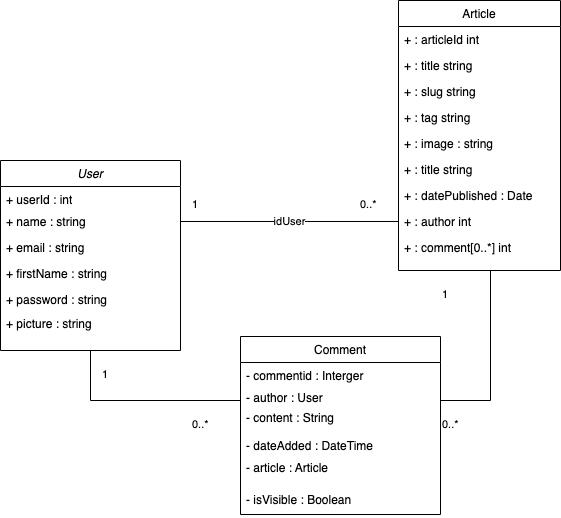

The diagram above was exported from draw.io. Its source (the exported page's mxGraphModel, read from the mxfile embedded in the PNG):
<mxGraphModel dx="1186" dy="615" grid="1" gridSize="10" guides="1" tooltips="1" connect="1" arrows="1" fold="1" page="1" pageScale="1" pageWidth="827" pageHeight="1169" math="0" shadow="0">
  <root>
    <mxCell id="WIyWlLk6GJQsqaUBKTNV-0" />
    <mxCell id="WIyWlLk6GJQsqaUBKTNV-1" parent="WIyWlLk6GJQsqaUBKTNV-0" />
    <mxCell id="zkfFHV4jXpPFQw0GAbJ--0" value="User" style="swimlane;fontStyle=2;align=center;verticalAlign=top;childLayout=stackLayout;horizontal=1;startSize=26;horizontalStack=0;resizeParent=1;resizeLast=0;collapsible=1;marginBottom=0;rounded=0;shadow=0;strokeWidth=1;" parent="WIyWlLk6GJQsqaUBKTNV-1" vertex="1">
      <mxGeometry x="110" y="280" width="180" height="190" as="geometry">
        <mxRectangle x="230" y="140" width="160" height="26" as="alternateBounds" />
      </mxGeometry>
    </mxCell>
    <mxCell id="aIudC82wLGt3WrtQsPld-0" value="+ userId : int" style="text;html=1;strokeColor=none;fillColor=none;align=left;verticalAlign=top;spacingLeft=4;spacingRight=4;whiteSpace=wrap;overflow=hidden;rotatable=0;points=[[0,0.5],[1,0.5]];portConstraint=eastwest;" parent="zkfFHV4jXpPFQw0GAbJ--0" vertex="1">
      <mxGeometry y="26" width="180" height="22" as="geometry" />
    </mxCell>
    <mxCell id="aIudC82wLGt3WrtQsPld-1" value="+ name : string" style="text;html=1;strokeColor=none;fillColor=none;align=left;verticalAlign=top;spacingLeft=4;spacingRight=4;whiteSpace=wrap;overflow=hidden;rotatable=0;points=[[0,0.5],[1,0.5]];portConstraint=eastwest;" parent="zkfFHV4jXpPFQw0GAbJ--0" vertex="1">
      <mxGeometry y="48" width="180" height="26" as="geometry" />
    </mxCell>
    <mxCell id="aIudC82wLGt3WrtQsPld-3" value="+ email : string" style="text;html=1;strokeColor=none;fillColor=none;align=left;verticalAlign=top;spacingLeft=4;spacingRight=4;whiteSpace=wrap;overflow=hidden;rotatable=0;points=[[0,0.5],[1,0.5]];portConstraint=eastwest;" parent="zkfFHV4jXpPFQw0GAbJ--0" vertex="1">
      <mxGeometry y="74" width="180" height="26" as="geometry" />
    </mxCell>
    <mxCell id="aIudC82wLGt3WrtQsPld-2" value="+ firstName : string" style="text;html=1;strokeColor=none;fillColor=none;align=left;verticalAlign=top;spacingLeft=4;spacingRight=4;whiteSpace=wrap;overflow=hidden;rotatable=0;points=[[0,0.5],[1,0.5]];portConstraint=eastwest;" parent="zkfFHV4jXpPFQw0GAbJ--0" vertex="1">
      <mxGeometry y="100" width="180" height="26" as="geometry" />
    </mxCell>
    <mxCell id="aIudC82wLGt3WrtQsPld-4" value="+ password : string" style="text;html=1;strokeColor=none;fillColor=none;align=left;verticalAlign=top;spacingLeft=4;spacingRight=4;whiteSpace=wrap;overflow=hidden;rotatable=0;points=[[0,0.5],[1,0.5]];portConstraint=eastwest;" parent="zkfFHV4jXpPFQw0GAbJ--0" vertex="1">
      <mxGeometry y="126" width="180" height="24" as="geometry" />
    </mxCell>
    <mxCell id="aIudC82wLGt3WrtQsPld-5" value="+ picture : string" style="text;html=1;strokeColor=none;fillColor=none;align=left;verticalAlign=top;spacingLeft=4;spacingRight=4;whiteSpace=wrap;overflow=hidden;rotatable=0;points=[[0,0.5],[1,0.5]];portConstraint=eastwest;" parent="zkfFHV4jXpPFQw0GAbJ--0" vertex="1">
      <mxGeometry y="150" width="180" height="24" as="geometry" />
    </mxCell>
    <mxCell id="zkfFHV4jXpPFQw0GAbJ--17" value="Article" style="swimlane;fontStyle=0;align=center;verticalAlign=top;childLayout=stackLayout;horizontal=1;startSize=26;horizontalStack=0;resizeParent=1;resizeLast=0;collapsible=1;marginBottom=0;rounded=0;shadow=0;strokeWidth=1;" parent="WIyWlLk6GJQsqaUBKTNV-1" vertex="1">
      <mxGeometry x="508" y="120" width="162" height="270" as="geometry">
        <mxRectangle x="550" y="140" width="160" height="26" as="alternateBounds" />
      </mxGeometry>
    </mxCell>
    <mxCell id="aIudC82wLGt3WrtQsPld-9" value="+ : articleId int" style="text;align=left;verticalAlign=top;spacingLeft=4;spacingRight=4;overflow=hidden;rotatable=0;points=[[0,0.5],[1,0.5]];portConstraint=eastwest;" parent="zkfFHV4jXpPFQw0GAbJ--17" vertex="1">
      <mxGeometry y="26" width="162" height="26" as="geometry" />
    </mxCell>
    <mxCell id="zkfFHV4jXpPFQw0GAbJ--18" value="+ : title string" style="text;align=left;verticalAlign=top;spacingLeft=4;spacingRight=4;overflow=hidden;rotatable=0;points=[[0,0.5],[1,0.5]];portConstraint=eastwest;" parent="zkfFHV4jXpPFQw0GAbJ--17" vertex="1">
      <mxGeometry y="52" width="162" height="26" as="geometry" />
    </mxCell>
    <mxCell id="zkfFHV4jXpPFQw0GAbJ--19" value="+ : slug string" style="text;align=left;verticalAlign=top;spacingLeft=4;spacingRight=4;overflow=hidden;rotatable=0;points=[[0,0.5],[1,0.5]];portConstraint=eastwest;rounded=0;shadow=0;html=0;" parent="zkfFHV4jXpPFQw0GAbJ--17" vertex="1">
      <mxGeometry y="78" width="162" height="26" as="geometry" />
    </mxCell>
    <mxCell id="zkfFHV4jXpPFQw0GAbJ--20" value="+ : tag string" style="text;align=left;verticalAlign=top;spacingLeft=4;spacingRight=4;overflow=hidden;rotatable=0;points=[[0,0.5],[1,0.5]];portConstraint=eastwest;rounded=0;shadow=0;html=0;" parent="zkfFHV4jXpPFQw0GAbJ--17" vertex="1">
      <mxGeometry y="104" width="162" height="26" as="geometry" />
    </mxCell>
    <mxCell id="aIudC82wLGt3WrtQsPld-6" value="+ : image : string" style="text;align=left;verticalAlign=top;spacingLeft=4;spacingRight=4;overflow=hidden;rotatable=0;points=[[0,0.5],[1,0.5]];portConstraint=eastwest;rounded=0;shadow=0;html=0;" parent="zkfFHV4jXpPFQw0GAbJ--17" vertex="1">
      <mxGeometry y="130" width="162" height="26" as="geometry" />
    </mxCell>
    <mxCell id="zkfFHV4jXpPFQw0GAbJ--21" value="+ : title string" style="text;align=left;verticalAlign=top;spacingLeft=4;spacingRight=4;overflow=hidden;rotatable=0;points=[[0,0.5],[1,0.5]];portConstraint=eastwest;rounded=0;shadow=0;html=0;" parent="zkfFHV4jXpPFQw0GAbJ--17" vertex="1">
      <mxGeometry y="156" width="162" height="26" as="geometry" />
    </mxCell>
    <mxCell id="zkfFHV4jXpPFQw0GAbJ--22" value="+ : datePublished : Date" style="text;align=left;verticalAlign=top;spacingLeft=4;spacingRight=4;overflow=hidden;rotatable=0;points=[[0,0.5],[1,0.5]];portConstraint=eastwest;rounded=0;shadow=0;html=0;" parent="zkfFHV4jXpPFQw0GAbJ--17" vertex="1">
      <mxGeometry y="182" width="162" height="26" as="geometry" />
    </mxCell>
    <mxCell id="zkfFHV4jXpPFQw0GAbJ--24" value="+ : author int" style="text;align=left;verticalAlign=top;spacingLeft=4;spacingRight=4;overflow=hidden;rotatable=0;points=[[0,0.5],[1,0.5]];portConstraint=eastwest;" parent="zkfFHV4jXpPFQw0GAbJ--17" vertex="1">
      <mxGeometry y="208" width="162" height="26" as="geometry" />
    </mxCell>
    <mxCell id="aIudC82wLGt3WrtQsPld-26" value="+ : comment[0..*] int" style="text;align=left;verticalAlign=top;spacingLeft=4;spacingRight=4;overflow=hidden;rotatable=0;points=[[0,0.5],[1,0.5]];portConstraint=eastwest;" parent="zkfFHV4jXpPFQw0GAbJ--17" vertex="1">
      <mxGeometry y="234" width="162" height="26" as="geometry" />
    </mxCell>
    <mxCell id="aIudC82wLGt3WrtQsPld-7" value="idUser" style="endArrow=none;html=1;rounded=0;exitX=1;exitY=0.5;exitDx=0;exitDy=0;entryX=0;entryY=0.5;entryDx=0;entryDy=0;" parent="WIyWlLk6GJQsqaUBKTNV-1" source="aIudC82wLGt3WrtQsPld-1" target="zkfFHV4jXpPFQw0GAbJ--24" edge="1">
      <mxGeometry width="50" height="50" relative="1" as="geometry">
        <mxPoint x="260" y="171" as="sourcePoint" />
        <mxPoint x="370" y="170" as="targetPoint" />
      </mxGeometry>
    </mxCell>
    <mxCell id="aIudC82wLGt3WrtQsPld-11" value="Comment" style="swimlane;fontStyle=0;childLayout=stackLayout;horizontal=1;startSize=26;fillColor=none;horizontalStack=0;resizeParent=1;resizeParentMax=0;resizeLast=0;collapsible=1;marginBottom=0;" parent="WIyWlLk6GJQsqaUBKTNV-1" vertex="1">
      <mxGeometry x="350" y="456" width="200" height="178" as="geometry" />
    </mxCell>
    <mxCell id="aIudC82wLGt3WrtQsPld-12" value="- commentid : Interger" style="text;strokeColor=none;fillColor=none;align=left;verticalAlign=top;spacingLeft=4;spacingRight=4;overflow=hidden;rotatable=0;points=[[0,0.5],[1,0.5]];portConstraint=eastwest;" parent="aIudC82wLGt3WrtQsPld-11" vertex="1">
      <mxGeometry y="26" width="200" height="22" as="geometry" />
    </mxCell>
    <mxCell id="aIudC82wLGt3WrtQsPld-13" value="- author : User" style="text;strokeColor=none;fillColor=none;align=left;verticalAlign=top;spacingLeft=4;spacingRight=4;overflow=hidden;rotatable=0;points=[[0,0.5],[1,0.5]];portConstraint=eastwest;" parent="aIudC82wLGt3WrtQsPld-11" vertex="1">
      <mxGeometry y="48" width="200" height="20" as="geometry" />
    </mxCell>
    <mxCell id="aIudC82wLGt3WrtQsPld-14" value="- content : String&#10;&#10;- dateAdded : DateTime" style="text;strokeColor=none;fillColor=none;align=left;verticalAlign=top;spacingLeft=4;spacingRight=4;overflow=hidden;rotatable=0;points=[[0,0.5],[1,0.5]];portConstraint=eastwest;" parent="aIudC82wLGt3WrtQsPld-11" vertex="1">
      <mxGeometry y="68" width="200" height="50" as="geometry" />
    </mxCell>
    <mxCell id="aIudC82wLGt3WrtQsPld-15" value="- article : Article" style="text;strokeColor=none;fillColor=none;align=left;verticalAlign=top;spacingLeft=4;spacingRight=4;overflow=hidden;rotatable=0;points=[[0,0.5],[1,0.5]];portConstraint=eastwest;" parent="aIudC82wLGt3WrtQsPld-11" vertex="1">
      <mxGeometry y="118" width="200" height="32" as="geometry" />
    </mxCell>
    <mxCell id="DESu5PEAa-Yd17sZxlQ--0" value="- isVisible : Boolean" style="text;strokeColor=none;fillColor=none;align=left;verticalAlign=top;spacingLeft=4;spacingRight=4;overflow=hidden;rotatable=0;points=[[0,0.5],[1,0.5]];portConstraint=eastwest;" parent="aIudC82wLGt3WrtQsPld-11" vertex="1">
      <mxGeometry y="150" width="200" height="28" as="geometry" />
    </mxCell>
    <mxCell id="aIudC82wLGt3WrtQsPld-20" value="&lt;div style=&quot;text-align: center&quot;&gt;&lt;font face=&quot;helvetica&quot;&gt;&lt;span style=&quot;font-size: 11px ; background-color: rgb(255 , 255 , 255)&quot;&gt;0..*&lt;/span&gt;&lt;/font&gt;&lt;/div&gt;" style="text;whiteSpace=wrap;html=1;" parent="WIyWlLk6GJQsqaUBKTNV-1" vertex="1">
      <mxGeometry x="468" y="310" width="40" height="30" as="geometry" />
    </mxCell>
    <mxCell id="aIudC82wLGt3WrtQsPld-21" value="&lt;div style=&quot;text-align: center&quot;&gt;&lt;font face=&quot;helvetica&quot;&gt;&lt;span style=&quot;font-size: 11px ; background-color: rgb(255 , 255 , 255)&quot;&gt;1&lt;/span&gt;&lt;/font&gt;&lt;/div&gt;" style="text;whiteSpace=wrap;html=1;" parent="WIyWlLk6GJQsqaUBKTNV-1" vertex="1">
      <mxGeometry x="300" y="310" width="40" height="30" as="geometry" />
    </mxCell>
    <mxCell id="aIudC82wLGt3WrtQsPld-23" value="" style="endArrow=none;html=1;rounded=0;exitX=0.5;exitY=1;exitDx=0;exitDy=0;" parent="WIyWlLk6GJQsqaUBKTNV-1" source="zkfFHV4jXpPFQw0GAbJ--0" edge="1">
      <mxGeometry width="50" height="50" relative="1" as="geometry">
        <mxPoint x="390" y="430" as="sourcePoint" />
        <mxPoint x="350" y="520" as="targetPoint" />
        <Array as="points">
          <mxPoint x="200" y="520" />
        </Array>
      </mxGeometry>
    </mxCell>
    <mxCell id="aIudC82wLGt3WrtQsPld-24" value="&lt;div style=&quot;text-align: center&quot;&gt;&lt;font face=&quot;helvetica&quot;&gt;&lt;span style=&quot;font-size: 11px ; background-color: rgb(255 , 255 , 255)&quot;&gt;1&lt;/span&gt;&lt;/font&gt;&lt;/div&gt;" style="text;whiteSpace=wrap;html=1;" parent="WIyWlLk6GJQsqaUBKTNV-1" vertex="1">
      <mxGeometry x="210" y="480" width="40" height="30" as="geometry" />
    </mxCell>
    <mxCell id="aIudC82wLGt3WrtQsPld-25" value="&lt;div style=&quot;text-align: center&quot;&gt;&lt;font face=&quot;helvetica&quot;&gt;&lt;span style=&quot;font-size: 11px ; background-color: rgb(255 , 255 , 255)&quot;&gt;0..*&lt;/span&gt;&lt;/font&gt;&lt;/div&gt;" style="text;whiteSpace=wrap;html=1;" parent="WIyWlLk6GJQsqaUBKTNV-1" vertex="1">
      <mxGeometry x="300" y="530" width="40" height="30" as="geometry" />
    </mxCell>
    <mxCell id="aIudC82wLGt3WrtQsPld-27" value="" style="endArrow=none;html=1;rounded=0;" parent="WIyWlLk6GJQsqaUBKTNV-1" edge="1">
      <mxGeometry width="50" height="50" relative="1" as="geometry">
        <mxPoint x="550" y="520" as="sourcePoint" />
        <mxPoint x="600" y="390" as="targetPoint" />
        <Array as="points">
          <mxPoint x="600" y="520" />
        </Array>
      </mxGeometry>
    </mxCell>
    <mxCell id="aIudC82wLGt3WrtQsPld-28" value="&lt;div style=&quot;text-align: center&quot;&gt;&lt;font face=&quot;helvetica&quot;&gt;&lt;span style=&quot;font-size: 11px ; background-color: rgb(255 , 255 , 255)&quot;&gt;1&lt;/span&gt;&lt;/font&gt;&lt;/div&gt;" style="text;whiteSpace=wrap;html=1;" parent="WIyWlLk6GJQsqaUBKTNV-1" vertex="1">
      <mxGeometry x="550" y="400" width="40" height="30" as="geometry" />
    </mxCell>
    <mxCell id="aIudC82wLGt3WrtQsPld-29" value="&lt;div style=&quot;text-align: center&quot;&gt;&lt;font face=&quot;helvetica&quot;&gt;&lt;span style=&quot;font-size: 11px ; background-color: rgb(255 , 255 , 255)&quot;&gt;0..*&lt;/span&gt;&lt;/font&gt;&lt;/div&gt;" style="text;whiteSpace=wrap;html=1;" parent="WIyWlLk6GJQsqaUBKTNV-1" vertex="1">
      <mxGeometry x="550" y="530" width="40" height="30" as="geometry" />
    </mxCell>
  </root>
</mxGraphModel>